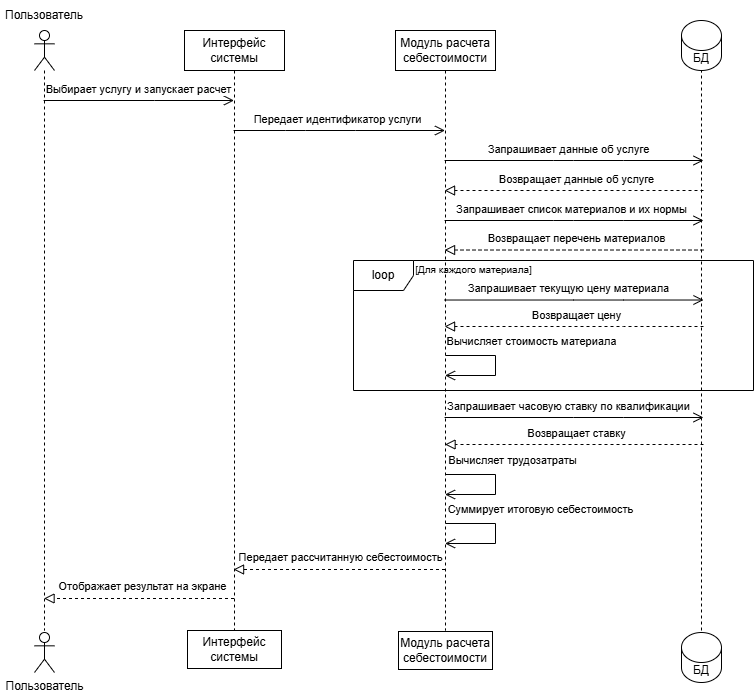

The diagram above was exported from draw.io. Its source (the exported page's mxGraphModel, read from the mxfile embedded in the PNG):
<mxGraphModel dx="1489" dy="940" grid="1" gridSize="10" guides="1" tooltips="1" connect="1" arrows="1" fold="1" page="1" pageScale="1" pageWidth="827" pageHeight="1169" math="0" shadow="0">
  <root>
    <mxCell id="0" />
    <mxCell id="1" parent="0" />
    <mxCell id="CuFJpPqYvtWcfVCxZwgH-1" value="" style="shape=umlLifeline;perimeter=lifelinePerimeter;whiteSpace=wrap;html=1;container=1;dropTarget=0;collapsible=0;recursiveResize=0;outlineConnect=0;portConstraint=eastwest;newEdgeStyle={&quot;curved&quot;:0,&quot;rounded&quot;:0};participant=umlActor;" vertex="1" parent="1">
      <mxGeometry x="72" y="300" width="20" height="600" as="geometry" />
    </mxCell>
    <mxCell id="CuFJpPqYvtWcfVCxZwgH-2" value="Пользователь" style="text;html=1;align=center;verticalAlign=middle;whiteSpace=wrap;rounded=0;" vertex="1" parent="1">
      <mxGeometry x="37" y="270" width="90" height="30" as="geometry" />
    </mxCell>
    <mxCell id="CuFJpPqYvtWcfVCxZwgH-3" value="Интерфейс системы" style="shape=umlLifeline;perimeter=lifelinePerimeter;whiteSpace=wrap;html=1;container=1;dropTarget=0;collapsible=0;recursiveResize=0;outlineConnect=0;portConstraint=eastwest;newEdgeStyle={&quot;curved&quot;:0,&quot;rounded&quot;:0};" vertex="1" parent="1">
      <mxGeometry x="222" y="300" width="100" height="600" as="geometry" />
    </mxCell>
    <mxCell id="CuFJpPqYvtWcfVCxZwgH-4" value="Модуль расчета себестоимости" style="shape=umlLifeline;perimeter=lifelinePerimeter;whiteSpace=wrap;html=1;container=1;dropTarget=0;collapsible=0;recursiveResize=0;outlineConnect=0;portConstraint=eastwest;newEdgeStyle={&quot;curved&quot;:0,&quot;rounded&quot;:0};" vertex="1" parent="1">
      <mxGeometry x="433" y="300" width="100" height="600" as="geometry" />
    </mxCell>
    <mxCell id="CuFJpPqYvtWcfVCxZwgH-5" value="БД" style="shape=cylinder3;whiteSpace=wrap;html=1;boundedLbl=1;backgroundOutline=1;size=15;" vertex="1" parent="1">
      <mxGeometry x="719" y="290" width="40" height="50" as="geometry" />
    </mxCell>
    <mxCell id="CuFJpPqYvtWcfVCxZwgH-6" value="" style="endArrow=none;dashed=1;html=1;rounded=0;entryX=0.5;entryY=1;entryDx=0;entryDy=0;entryPerimeter=0;" edge="1" parent="1" target="CuFJpPqYvtWcfVCxZwgH-5">
      <mxGeometry width="50" height="50" relative="1" as="geometry">
        <mxPoint x="739" y="900" as="sourcePoint" />
        <mxPoint x="611" y="560" as="targetPoint" />
      </mxGeometry>
    </mxCell>
    <mxCell id="CuFJpPqYvtWcfVCxZwgH-7" value="" style="endArrow=open;startArrow=none;endFill=0;startFill=0;endSize=8;html=1;verticalAlign=bottom;labelBackgroundColor=none;strokeWidth=1;rounded=0;" edge="1" parent="1" source="CuFJpPqYvtWcfVCxZwgH-1" target="CuFJpPqYvtWcfVCxZwgH-3">
      <mxGeometry width="160" relative="1" as="geometry">
        <mxPoint x="422" y="580" as="sourcePoint" />
        <mxPoint x="582" y="580" as="targetPoint" />
        <Array as="points">
          <mxPoint x="192" y="370" />
        </Array>
      </mxGeometry>
    </mxCell>
    <mxCell id="CuFJpPqYvtWcfVCxZwgH-8" value="Выбирает услугу и запускает расчет" style="edgeLabel;html=1;align=center;verticalAlign=middle;resizable=0;points=[];" vertex="1" connectable="0" parent="CuFJpPqYvtWcfVCxZwgH-7">
      <mxGeometry x="-0.1745" y="-3" relative="1" as="geometry">
        <mxPoint x="16" y="-15" as="offset" />
      </mxGeometry>
    </mxCell>
    <mxCell id="CuFJpPqYvtWcfVCxZwgH-9" value="" style="endArrow=open;startArrow=none;endFill=0;startFill=0;endSize=8;html=1;verticalAlign=bottom;labelBackgroundColor=none;strokeWidth=1;rounded=0;" edge="1" parent="1" source="CuFJpPqYvtWcfVCxZwgH-3">
      <mxGeometry width="160" relative="1" as="geometry">
        <mxPoint x="283" y="400" as="sourcePoint" />
        <mxPoint x="482.5" y="400" as="targetPoint" />
        <Array as="points">
          <mxPoint x="323" y="400" />
          <mxPoint x="343" y="400" />
          <mxPoint x="393" y="400" />
        </Array>
      </mxGeometry>
    </mxCell>
    <mxCell id="CuFJpPqYvtWcfVCxZwgH-10" value="Передает идентификатор услуги" style="edgeLabel;html=1;align=center;verticalAlign=middle;resizable=0;points=[];" vertex="1" connectable="0" parent="CuFJpPqYvtWcfVCxZwgH-9">
      <mxGeometry x="-0.1745" y="-3" relative="1" as="geometry">
        <mxPoint x="16" y="-15" as="offset" />
      </mxGeometry>
    </mxCell>
    <mxCell id="CuFJpPqYvtWcfVCxZwgH-11" value="" style="endArrow=open;startArrow=none;endFill=0;startFill=0;endSize=8;html=1;verticalAlign=bottom;labelBackgroundColor=none;strokeWidth=1;rounded=0;" edge="1" parent="1" source="CuFJpPqYvtWcfVCxZwgH-4">
      <mxGeometry width="160" relative="1" as="geometry">
        <mxPoint x="551" y="430" as="sourcePoint" />
        <mxPoint x="741" y="430" as="targetPoint" />
        <Array as="points">
          <mxPoint x="591" y="430" />
          <mxPoint x="611" y="430" />
          <mxPoint x="661" y="430" />
        </Array>
      </mxGeometry>
    </mxCell>
    <mxCell id="CuFJpPqYvtWcfVCxZwgH-12" value="Запрашивает данные об услуге" style="edgeLabel;html=1;align=center;verticalAlign=middle;resizable=0;points=[];" vertex="1" connectable="0" parent="CuFJpPqYvtWcfVCxZwgH-11">
      <mxGeometry x="-0.1745" y="-3" relative="1" as="geometry">
        <mxPoint x="16" y="-15" as="offset" />
      </mxGeometry>
    </mxCell>
    <mxCell id="CuFJpPqYvtWcfVCxZwgH-13" value="" style="endArrow=block;startArrow=none;endFill=0;startFill=0;endSize=8;html=1;verticalAlign=bottom;dashed=1;labelBackgroundColor=none;rounded=0;" edge="1" parent="1" target="CuFJpPqYvtWcfVCxZwgH-4">
      <mxGeometry width="160" relative="1" as="geometry">
        <mxPoint x="741" y="460" as="sourcePoint" />
        <mxPoint x="550.547619047619" y="460" as="targetPoint" />
        <Array as="points">
          <mxPoint x="661" y="460" />
        </Array>
      </mxGeometry>
    </mxCell>
    <mxCell id="CuFJpPqYvtWcfVCxZwgH-14" value="Возвращает данные об услуге" style="edgeLabel;html=1;align=center;verticalAlign=middle;resizable=0;points=[];" vertex="1" connectable="0" parent="CuFJpPqYvtWcfVCxZwgH-13">
      <mxGeometry x="-0.0184" y="-1" relative="1" as="geometry">
        <mxPoint x="-1" y="-11" as="offset" />
      </mxGeometry>
    </mxCell>
    <mxCell id="CuFJpPqYvtWcfVCxZwgH-15" value="" style="endArrow=open;startArrow=none;endFill=0;startFill=0;endSize=8;html=1;verticalAlign=bottom;labelBackgroundColor=none;strokeWidth=1;rounded=0;" edge="1" parent="1" source="CuFJpPqYvtWcfVCxZwgH-4">
      <mxGeometry width="160" relative="1" as="geometry">
        <mxPoint x="551" y="490" as="sourcePoint" />
        <mxPoint x="741" y="490" as="targetPoint" />
        <Array as="points">
          <mxPoint x="591" y="490" />
          <mxPoint x="611" y="490" />
          <mxPoint x="661" y="490" />
        </Array>
      </mxGeometry>
    </mxCell>
    <mxCell id="CuFJpPqYvtWcfVCxZwgH-16" value="Запрашивает список материалов и их нормы" style="edgeLabel;html=1;align=center;verticalAlign=middle;resizable=0;points=[];" vertex="1" connectable="0" parent="CuFJpPqYvtWcfVCxZwgH-15">
      <mxGeometry x="-0.1745" y="-3" relative="1" as="geometry">
        <mxPoint x="19" y="-15" as="offset" />
      </mxGeometry>
    </mxCell>
    <mxCell id="CuFJpPqYvtWcfVCxZwgH-17" value="" style="endArrow=block;startArrow=none;endFill=0;startFill=0;endSize=8;html=1;verticalAlign=bottom;dashed=1;labelBackgroundColor=none;rounded=0;" edge="1" parent="1" target="CuFJpPqYvtWcfVCxZwgH-4">
      <mxGeometry width="160" relative="1" as="geometry">
        <mxPoint x="741" y="519.52" as="sourcePoint" />
        <mxPoint x="501" y="519.52" as="targetPoint" />
        <Array as="points">
          <mxPoint x="661" y="519.52" />
        </Array>
      </mxGeometry>
    </mxCell>
    <mxCell id="CuFJpPqYvtWcfVCxZwgH-18" value="Возвращает перечень материалов" style="edgeLabel;html=1;align=center;verticalAlign=middle;resizable=0;points=[];" vertex="1" connectable="0" parent="CuFJpPqYvtWcfVCxZwgH-17">
      <mxGeometry x="-0.0184" y="-1" relative="1" as="geometry">
        <mxPoint x="-1" y="-11" as="offset" />
      </mxGeometry>
    </mxCell>
    <mxCell id="CuFJpPqYvtWcfVCxZwgH-19" value="loop" style="shape=umlFrame;whiteSpace=wrap;html=1;pointerEvents=0;" vertex="1" parent="1">
      <mxGeometry x="391" y="530" width="400" height="130" as="geometry" />
    </mxCell>
    <mxCell id="CuFJpPqYvtWcfVCxZwgH-20" value="&lt;font style=&quot;font-size: 10px;&quot;&gt;[Для каждого материала]&lt;/font&gt;" style="text;html=1;align=center;verticalAlign=middle;resizable=0;points=[];autosize=1;strokeColor=none;fillColor=none;" vertex="1" parent="1">
      <mxGeometry x="441" y="524" width="140" height="30" as="geometry" />
    </mxCell>
    <mxCell id="CuFJpPqYvtWcfVCxZwgH-21" value="" style="endArrow=open;startArrow=none;endFill=0;startFill=0;endSize=8;html=1;verticalAlign=bottom;labelBackgroundColor=none;strokeWidth=1;rounded=0;" edge="1" parent="1" source="CuFJpPqYvtWcfVCxZwgH-4">
      <mxGeometry width="160" relative="1" as="geometry">
        <mxPoint x="501" y="569.52" as="sourcePoint" />
        <mxPoint x="741" y="569.52" as="targetPoint" />
        <Array as="points">
          <mxPoint x="611" y="569.52" />
          <mxPoint x="661" y="569.52" />
        </Array>
      </mxGeometry>
    </mxCell>
    <mxCell id="CuFJpPqYvtWcfVCxZwgH-22" value="Запрашивает текущую цену материала" style="edgeLabel;html=1;align=center;verticalAlign=middle;resizable=0;points=[];" vertex="1" connectable="0" parent="CuFJpPqYvtWcfVCxZwgH-21">
      <mxGeometry x="-0.1745" y="-3" relative="1" as="geometry">
        <mxPoint x="16" y="-15" as="offset" />
      </mxGeometry>
    </mxCell>
    <mxCell id="CuFJpPqYvtWcfVCxZwgH-23" value="" style="endArrow=block;startArrow=none;endFill=0;startFill=0;endSize=8;html=1;verticalAlign=bottom;dashed=1;labelBackgroundColor=none;rounded=0;" edge="1" parent="1" target="CuFJpPqYvtWcfVCxZwgH-4">
      <mxGeometry width="160" relative="1" as="geometry">
        <mxPoint x="741" y="596" as="sourcePoint" />
        <mxPoint x="501" y="596" as="targetPoint" />
        <Array as="points">
          <mxPoint x="661" y="596" />
        </Array>
      </mxGeometry>
    </mxCell>
    <mxCell id="CuFJpPqYvtWcfVCxZwgH-24" value="Возвращает цену" style="edgeLabel;html=1;align=center;verticalAlign=middle;resizable=0;points=[];" vertex="1" connectable="0" parent="CuFJpPqYvtWcfVCxZwgH-23">
      <mxGeometry x="-0.0184" y="-1" relative="1" as="geometry">
        <mxPoint x="-1" y="-11" as="offset" />
      </mxGeometry>
    </mxCell>
    <mxCell id="CuFJpPqYvtWcfVCxZwgH-25" value="" style="endArrow=open;startArrow=none;endFill=0;startFill=0;endSize=8;html=1;verticalAlign=bottom;labelBackgroundColor=none;strokeWidth=1;rounded=0;" edge="1" parent="1">
      <mxGeometry width="160" relative="1" as="geometry">
        <mxPoint x="483" y="625" as="sourcePoint" />
        <mxPoint x="482.54761904761926" y="645" as="targetPoint" />
        <Array as="points">
          <mxPoint x="533" y="625" />
          <mxPoint x="533" y="645" />
        </Array>
      </mxGeometry>
    </mxCell>
    <mxCell id="CuFJpPqYvtWcfVCxZwgH-26" value="Вычисляет стоимость материала" style="edgeLabel;html=1;align=center;verticalAlign=middle;resizable=0;points=[];" vertex="1" connectable="0" parent="CuFJpPqYvtWcfVCxZwgH-25">
      <mxGeometry x="-0.1745" y="-3" relative="1" as="geometry">
        <mxPoint x="38" y="-15" as="offset" />
      </mxGeometry>
    </mxCell>
    <mxCell id="CuFJpPqYvtWcfVCxZwgH-27" value="" style="endArrow=open;startArrow=none;endFill=0;startFill=0;endSize=8;html=1;verticalAlign=bottom;labelBackgroundColor=none;strokeWidth=1;rounded=0;" edge="1" parent="1" source="CuFJpPqYvtWcfVCxZwgH-4">
      <mxGeometry width="160" relative="1" as="geometry">
        <mxPoint x="501" y="687" as="sourcePoint" />
        <mxPoint x="741" y="687" as="targetPoint" />
        <Array as="points">
          <mxPoint x="611" y="687" />
          <mxPoint x="661" y="687" />
        </Array>
      </mxGeometry>
    </mxCell>
    <mxCell id="CuFJpPqYvtWcfVCxZwgH-28" value="Запрашивает часовую ставку по квалификации" style="edgeLabel;html=1;align=center;verticalAlign=middle;resizable=0;points=[];" vertex="1" connectable="0" parent="CuFJpPqYvtWcfVCxZwgH-27">
      <mxGeometry x="-0.1745" y="-3" relative="1" as="geometry">
        <mxPoint x="16" y="-15" as="offset" />
      </mxGeometry>
    </mxCell>
    <mxCell id="CuFJpPqYvtWcfVCxZwgH-29" value="" style="endArrow=block;startArrow=none;endFill=0;startFill=0;endSize=8;html=1;verticalAlign=bottom;dashed=1;labelBackgroundColor=none;rounded=0;" edge="1" parent="1">
      <mxGeometry width="160" relative="1" as="geometry">
        <mxPoint x="741" y="714" as="sourcePoint" />
        <mxPoint x="482.54761904761926" y="714" as="targetPoint" />
        <Array as="points">
          <mxPoint x="659" y="714" />
        </Array>
      </mxGeometry>
    </mxCell>
    <mxCell id="CuFJpPqYvtWcfVCxZwgH-30" value="Возвращает ставку" style="edgeLabel;html=1;align=center;verticalAlign=middle;resizable=0;points=[];" vertex="1" connectable="0" parent="CuFJpPqYvtWcfVCxZwgH-29">
      <mxGeometry x="-0.0184" y="-1" relative="1" as="geometry">
        <mxPoint x="-1" y="-11" as="offset" />
      </mxGeometry>
    </mxCell>
    <mxCell id="CuFJpPqYvtWcfVCxZwgH-31" value="" style="endArrow=open;startArrow=none;endFill=0;startFill=0;endSize=8;html=1;verticalAlign=bottom;labelBackgroundColor=none;strokeWidth=1;rounded=0;" edge="1" parent="1">
      <mxGeometry width="160" relative="1" as="geometry">
        <mxPoint x="483.0023809523807" y="744" as="sourcePoint" />
        <mxPoint x="482.54999999999995" y="764" as="targetPoint" />
        <Array as="points">
          <mxPoint x="533.0023809523807" y="744" />
          <mxPoint x="533.0023809523807" y="764" />
        </Array>
      </mxGeometry>
    </mxCell>
    <mxCell id="CuFJpPqYvtWcfVCxZwgH-32" value="Вычисляет трудозатраты" style="edgeLabel;html=1;align=center;verticalAlign=middle;resizable=0;points=[];" vertex="1" connectable="0" parent="CuFJpPqYvtWcfVCxZwgH-31">
      <mxGeometry x="-0.1745" y="-3" relative="1" as="geometry">
        <mxPoint x="19" y="-15" as="offset" />
      </mxGeometry>
    </mxCell>
    <mxCell id="CuFJpPqYvtWcfVCxZwgH-33" value="" style="endArrow=open;startArrow=none;endFill=0;startFill=0;endSize=8;html=1;verticalAlign=bottom;labelBackgroundColor=none;strokeWidth=1;rounded=0;" edge="1" parent="1">
      <mxGeometry width="160" relative="1" as="geometry">
        <mxPoint x="483" y="793" as="sourcePoint" />
        <mxPoint x="482.54761904761926" y="813" as="targetPoint" />
        <Array as="points">
          <mxPoint x="533" y="793" />
          <mxPoint x="533" y="813" />
        </Array>
      </mxGeometry>
    </mxCell>
    <mxCell id="CuFJpPqYvtWcfVCxZwgH-34" value="Суммирует итоговую себестоимость" style="edgeLabel;html=1;align=center;verticalAlign=middle;resizable=0;points=[];" vertex="1" connectable="0" parent="CuFJpPqYvtWcfVCxZwgH-33">
      <mxGeometry x="-0.1745" y="-3" relative="1" as="geometry">
        <mxPoint x="47" y="-15" as="offset" />
      </mxGeometry>
    </mxCell>
    <mxCell id="CuFJpPqYvtWcfVCxZwgH-35" value="" style="endArrow=block;startArrow=none;endFill=0;startFill=0;endSize=8;html=1;verticalAlign=bottom;dashed=1;labelBackgroundColor=none;rounded=0;" edge="1" parent="1" target="CuFJpPqYvtWcfVCxZwgH-3">
      <mxGeometry width="160" relative="1" as="geometry">
        <mxPoint x="482.5" y="839" as="sourcePoint" />
        <mxPoint x="281" y="839" as="targetPoint" />
        <Array as="points" />
      </mxGeometry>
    </mxCell>
    <mxCell id="CuFJpPqYvtWcfVCxZwgH-36" value="Передает рассчитанную себестоимость" style="edgeLabel;html=1;align=center;verticalAlign=middle;resizable=0;points=[];" vertex="1" connectable="0" parent="CuFJpPqYvtWcfVCxZwgH-35">
      <mxGeometry x="0.1974" y="1" relative="1" as="geometry">
        <mxPoint x="22" y="-14" as="offset" />
      </mxGeometry>
    </mxCell>
    <mxCell id="CuFJpPqYvtWcfVCxZwgH-37" value="" style="endArrow=block;startArrow=none;endFill=0;startFill=0;endSize=8;html=1;verticalAlign=bottom;dashed=1;labelBackgroundColor=none;rounded=0;" edge="1" parent="1">
      <mxGeometry width="160" relative="1" as="geometry">
        <mxPoint x="271.4999999999998" y="868" as="sourcePoint" />
        <mxPoint x="81.54761904761926" y="868" as="targetPoint" />
        <Array as="points" />
      </mxGeometry>
    </mxCell>
    <mxCell id="CuFJpPqYvtWcfVCxZwgH-38" value="Отображает результат на экране" style="edgeLabel;html=1;align=center;verticalAlign=middle;resizable=0;points=[];" vertex="1" connectable="0" parent="CuFJpPqYvtWcfVCxZwgH-37">
      <mxGeometry x="0.1974" y="1" relative="1" as="geometry">
        <mxPoint x="22" y="-14" as="offset" />
      </mxGeometry>
    </mxCell>
    <mxCell id="CuFJpPqYvtWcfVCxZwgH-39" value="Пользователь" style="shape=umlActor;verticalLabelPosition=bottom;verticalAlign=top;html=1;" vertex="1" parent="1">
      <mxGeometry x="72" y="902" width="20" height="40" as="geometry" />
    </mxCell>
    <mxCell id="CuFJpPqYvtWcfVCxZwgH-40" value="Интерфейс системы" style="html=1;whiteSpace=wrap;" vertex="1" parent="1">
      <mxGeometry x="225" y="900" width="94" height="38" as="geometry" />
    </mxCell>
    <mxCell id="CuFJpPqYvtWcfVCxZwgH-41" value="Модуль расчета себестоимости" style="html=1;whiteSpace=wrap;" vertex="1" parent="1">
      <mxGeometry x="436" y="901" width="94" height="38" as="geometry" />
    </mxCell>
    <mxCell id="CuFJpPqYvtWcfVCxZwgH-42" value="БД" style="shape=cylinder3;whiteSpace=wrap;html=1;boundedLbl=1;backgroundOutline=1;size=15;" vertex="1" parent="1">
      <mxGeometry x="719" y="902" width="40" height="50" as="geometry" />
    </mxCell>
  </root>
</mxGraphModel>